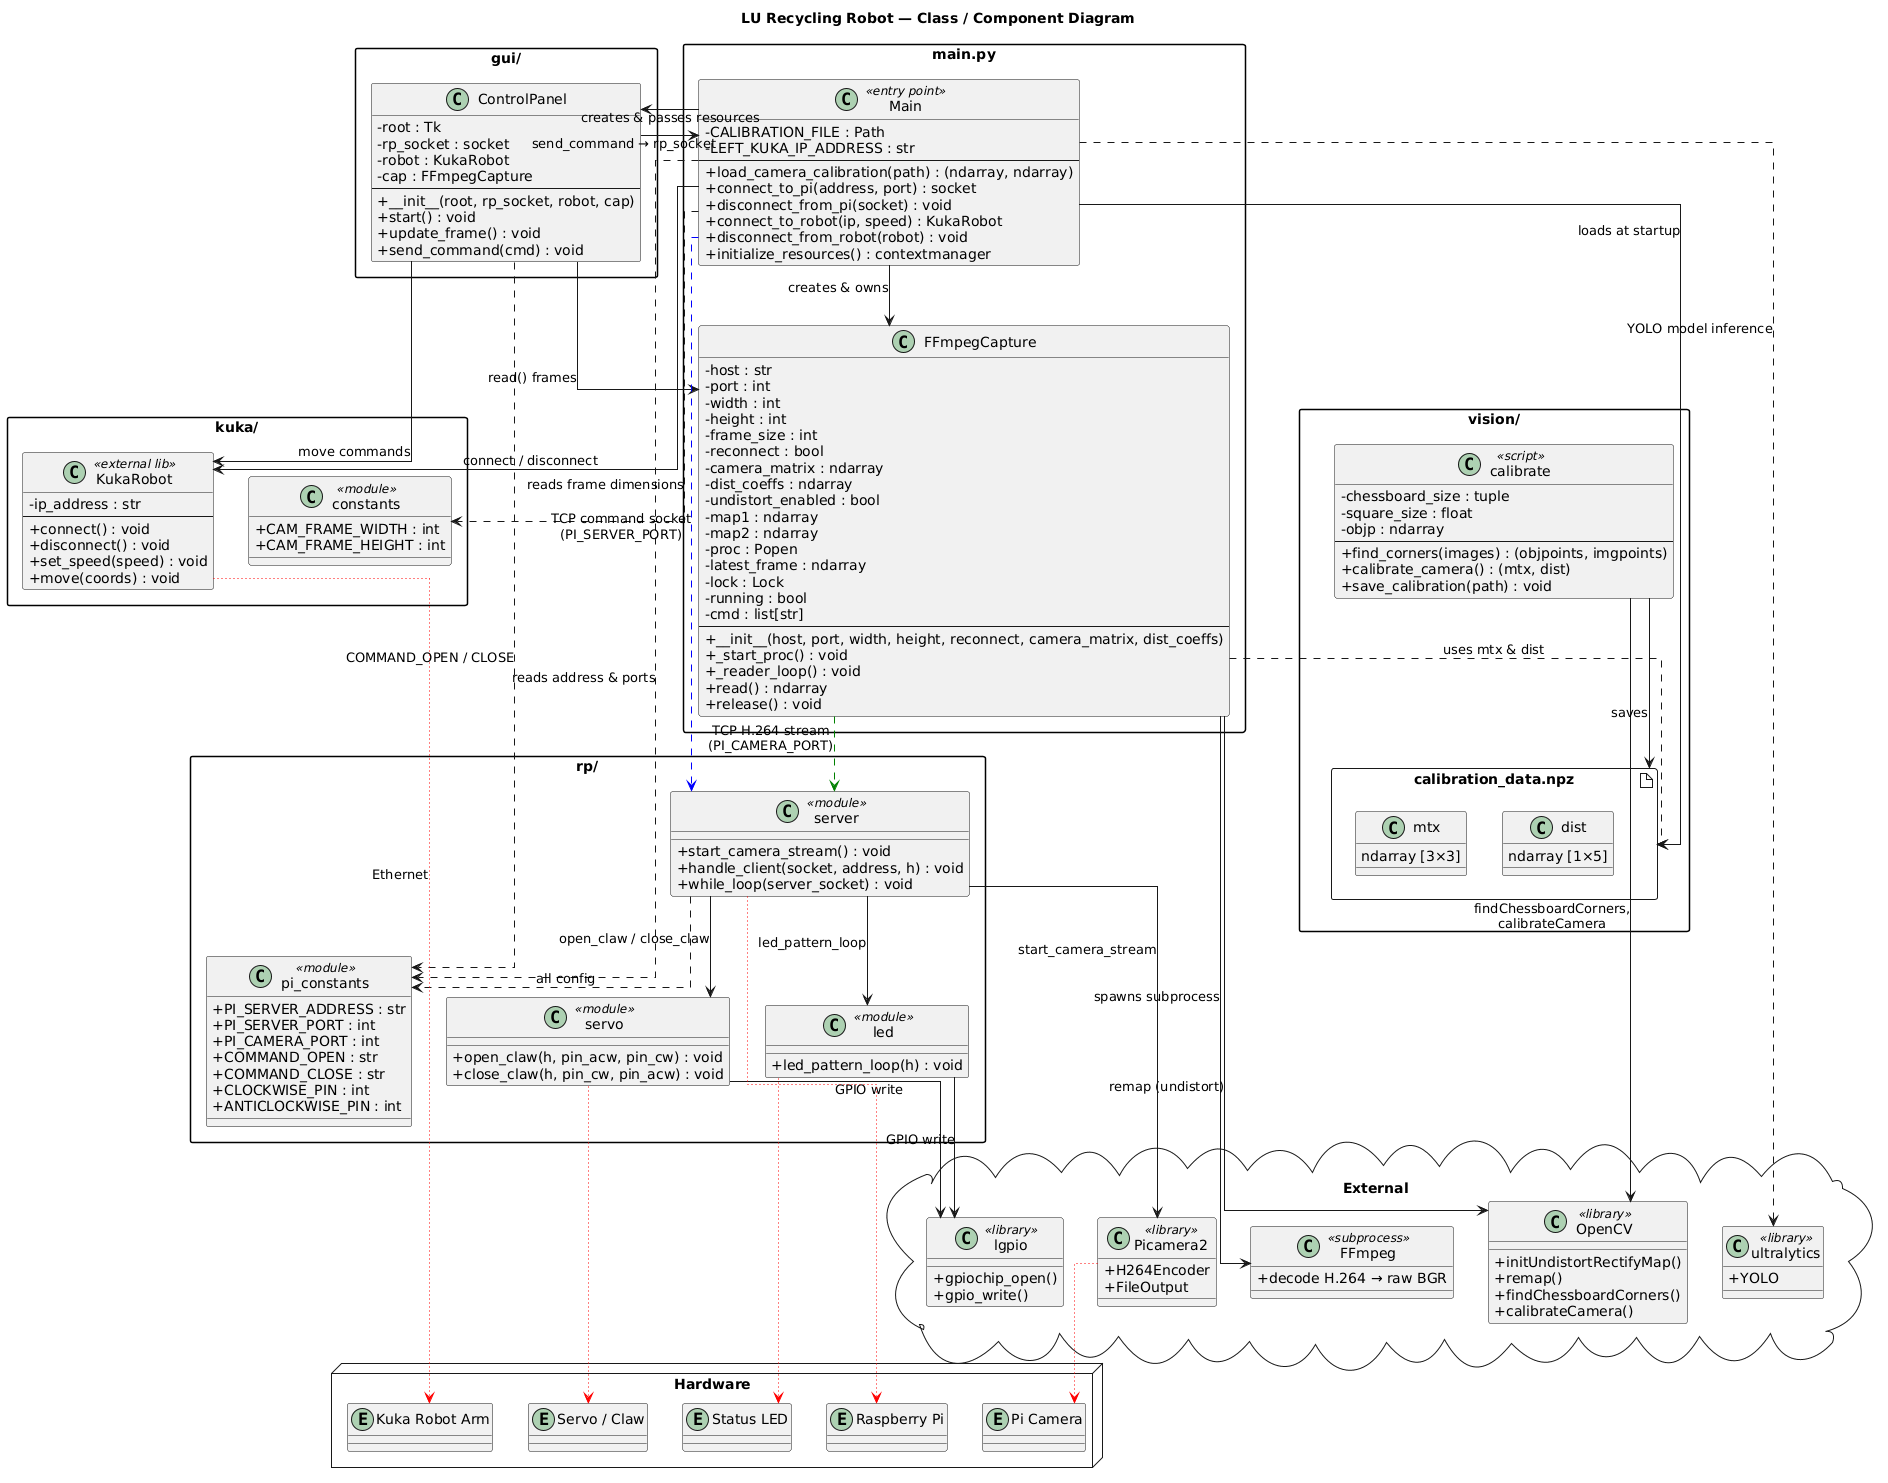

The diagram above was rendered by PlantUML. Its source (embedded in the PNG):
@startuml
skinparam classAttributeIconSize 0
skinparam packageStyle rectangle
skinparam linetype ortho
skinparam shadowing false

title LU Recycling Robot — Class / Component Diagram

' ============================================================
'  MAIN APPLICATION
' ============================================================
package "main.py" as MainPkg {

    class Main <<entry point>> {
        - CALIBRATION_FILE : Path
        - LEFT_KUKA_IP_ADDRESS : str
        --
        + load_camera_calibration(path) : (ndarray, ndarray)
        + connect_to_pi(address, port) : socket
        + disconnect_from_pi(socket) : void
        + connect_to_robot(ip, speed) : KukaRobot
        + disconnect_from_robot(robot) : void
        + initialize_resources() : contextmanager
    }

    class FFmpegCapture {
        - host : str
        - port : int
        - width : int
        - height : int
        - frame_size : int
        - reconnect : bool
        - camera_matrix : ndarray
        - dist_coeffs : ndarray
        - undistort_enabled : bool
        - map1 : ndarray
        - map2 : ndarray
        - proc : Popen
        - latest_frame : ndarray
        - lock : Lock
        - running : bool
        - cmd : list[str]
        --
        + __init__(host, port, width, height, reconnect, camera_matrix, dist_coeffs)
        + _start_proc() : void
        + _reader_loop() : void
        + read() : ndarray
        + release() : void
    }
}

' ============================================================
'  GUI
' ============================================================
package "gui/" as GUIPkg {

    class ControlPanel {
        - root : Tk
        - rp_socket : socket
        - robot : KukaRobot
        - cap : FFmpegCapture
        --
        + __init__(root, rp_socket, robot, cap)
        + start() : void
        + update_frame() : void
        + send_command(cmd) : void
    }
}

' ============================================================
'  KUKA COMMUNICATION
' ============================================================
package "kuka/" as KukaPkg {

    class "constants" as KukaConstants <<module>> {
        + CAM_FRAME_WIDTH : int
        + CAM_FRAME_HEIGHT : int
    }

    class KukaRobot <<external lib>> {
        - ip_address : str
        --
        + connect() : void
        + disconnect() : void
        + set_speed(speed) : void
        + move(coords) : void
    }
}

' ============================================================
'  RASPBERRY PI  (runs on Pi hardware)
' ============================================================
package "rp/" as RPPkg {

    class "pi_constants" as PiConstants <<module>> {
        + PI_SERVER_ADDRESS : str
        + PI_SERVER_PORT : int
        + PI_CAMERA_PORT : int
        + COMMAND_OPEN : str
        + COMMAND_CLOSE : str
        + CLOCKWISE_PIN : int
        + ANTICLOCKWISE_PIN : int
    }

    class "server" as RPServer <<module>> {
        + start_camera_stream() : void
        + handle_client(socket, address, h) : void
        + while_loop(server_socket) : void
    }

    class "servo" as Servo <<module>> {
        + open_claw(h, pin_acw, pin_cw) : void
        + close_claw(h, pin_cw, pin_acw) : void
    }

    class "led" as LED <<module>> {
        + led_pattern_loop(h) : void
    }
}

' ============================================================
'  VISION / CALIBRATION
' ============================================================
package "vision/" as VisionPkg {

    class "calibrate" as Calibrate <<script>> {
        - chessboard_size : tuple
        - square_size : float
        - objp : ndarray
        --
        + find_corners(images) : (objpoints, imgpoints)
        + calibrate_camera() : (mtx, dist)
        + save_calibration(path) : void
    }

    artifact "calibration_data.npz" as CalibNPZ {
        mtx : ndarray [3×3]
        dist : ndarray [1×5]
    }
}

' ============================================================
'  EXTERNAL DEPENDENCIES
' ============================================================
package "External" as ExtPkg <<cloud>> {
    class OpenCV <<library>> {
        + initUndistortRectifyMap()
        + remap()
        + findChessboardCorners()
        + calibrateCamera()
    }

    class FFmpeg <<subprocess>> {
        + decode H.264 → raw BGR
    }

    class Picamera2 <<library>> {
        + H264Encoder
        + FileOutput
    }

    class lgpio <<library>> {
        + gpiochip_open()
        + gpio_write()
    }

    class ultralytics <<library>> {
        + YOLO
    }
}

' ============================================================
'  HARDWARE
' ============================================================
package "Hardware" as HWPkg <<node>> {
    entity "Kuka Robot Arm" as KukaHW
    entity "Raspberry Pi" as PiHW
    entity "Pi Camera" as CamHW
    entity "Servo / Claw" as ServoHW
    entity "Status LED" as LEDHW
}

' ============================================================
'  RELATIONSHIPS
' ============================================================

' -- Main orchestrates everything --
Main --> FFmpegCapture             : creates & owns
Main --> ControlPanel              : creates & passes resources
Main --> KukaRobot                 : connect / disconnect
Main ..> PiConstants               : reads address & ports
Main ..> KukaConstants             : reads frame dimensions
Main --> CalibNPZ                  : loads at startup

' -- FFmpegCapture pipeline --
FFmpegCapture --> FFmpeg           : spawns subprocess
FFmpegCapture --> OpenCV           : remap (undistort)
FFmpegCapture ..> CalibNPZ         : uses mtx & dist

' -- GUI --
ControlPanel --> FFmpegCapture     : read() frames
ControlPanel --> KukaRobot         : move commands
ControlPanel ..> PiConstants       : COMMAND_OPEN / CLOSE
ControlPanel --> Main              : send_command → rp_socket

' -- Raspberry Pi server --
RPServer --> Servo                 : open_claw / close_claw
RPServer --> LED                   : led_pattern_loop
RPServer ..> PiConstants           : all config
RPServer --> Picamera2             : start_camera_stream
Servo --> lgpio                    : GPIO write
LED --> lgpio                      : GPIO write

' -- Calibration --
Calibrate --> OpenCV               : findChessboardCorners,\ncalibrateCamera
Calibrate --> CalibNPZ             : saves

' -- Detection --
Main ..> ultralytics               : YOLO model inference

' -- Network links (TCP) --
Main -[#blue,dashed]-> RPServer    : TCP command socket\n(PI_SERVER_PORT)
FFmpegCapture -[#green,dashed]-> RPServer : TCP H.264 stream\n(PI_CAMERA_PORT)

' -- Hardware links --
RPServer -[#red,dotted]-> PiHW
Picamera2 -[#red,dotted]-> CamHW
Servo -[#red,dotted]-> ServoHW
LED -[#red,dotted]-> LEDHW
KukaRobot -[#red,dotted]-> KukaHW : Ethernet
@enduml